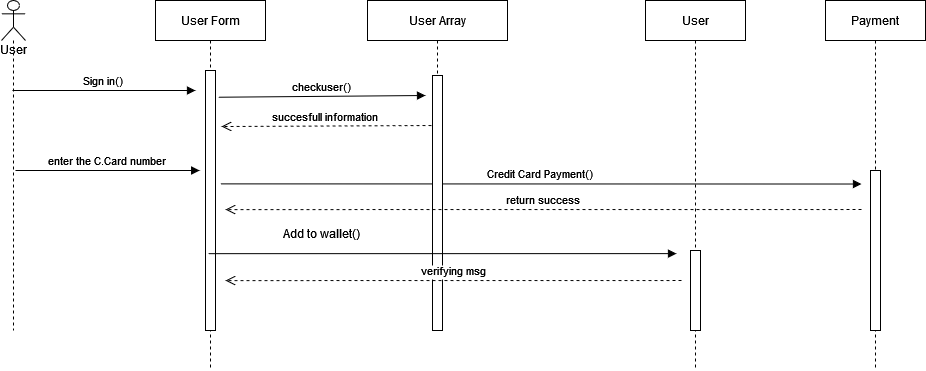

The diagram above was exported from draw.io. Its source (the exported page's mxGraphModel, read from the mxfile embedded in the PNG):
<mxGraphModel dx="481" dy="661" grid="1" gridSize="10" guides="1" tooltips="1" connect="1" arrows="1" fold="1" page="1" pageScale="1" pageWidth="850" pageHeight="1100" math="0" shadow="0">
  <root>
    <mxCell id="0" />
    <mxCell id="1" parent="0" />
    <mxCell id="pq29i3THSJP2443YxgNg-1" value="User Form" style="shape=umlLifeline;perimeter=lifelinePerimeter;container=1;collapsible=0;recursiveResize=0;rounded=0;shadow=0;strokeWidth=1;" vertex="1" parent="1">
      <mxGeometry x="1034" y="870" width="110" height="370" as="geometry" />
    </mxCell>
    <mxCell id="pq29i3THSJP2443YxgNg-2" value="" style="points=[];perimeter=orthogonalPerimeter;rounded=0;shadow=0;strokeWidth=1;" vertex="1" parent="pq29i3THSJP2443YxgNg-1">
      <mxGeometry x="50" y="70" width="10" height="260" as="geometry" />
    </mxCell>
    <mxCell id="pq29i3THSJP2443YxgNg-16" value="Credit Card Payment()" style="verticalAlign=bottom;endArrow=block;shadow=0;strokeWidth=1;entryX=0.36;entryY=0.496;entryDx=0;entryDy=0;entryPerimeter=0;" edge="1" parent="pq29i3THSJP2443YxgNg-1" target="pq29i3THSJP2443YxgNg-30">
      <mxGeometry relative="1" as="geometry">
        <mxPoint x="65.0003448275861" y="183.38" as="sourcePoint" />
        <mxPoint x="882" y="183.43999999999983" as="targetPoint" />
      </mxGeometry>
    </mxCell>
    <mxCell id="L-JW4GJO2IsNkY50usDS-1" value="Sign in()" style="verticalAlign=bottom;endArrow=block;shadow=0;strokeWidth=1;" edge="1" parent="pq29i3THSJP2443YxgNg-1">
      <mxGeometry relative="1" as="geometry">
        <mxPoint x="-143.03846153846166" y="90" as="sourcePoint" />
        <mxPoint x="40" y="90" as="targetPoint" />
      </mxGeometry>
    </mxCell>
    <mxCell id="L-JW4GJO2IsNkY50usDS-2" value="checkuser()" style="verticalAlign=bottom;endArrow=block;shadow=0;strokeWidth=1;exitX=0.9;exitY=0.037;exitDx=0;exitDy=0;exitPerimeter=0;" edge="1" parent="pq29i3THSJP2443YxgNg-1">
      <mxGeometry relative="1" as="geometry">
        <mxPoint x="63.00000000000023" y="96.73000000000002" as="sourcePoint" />
        <mxPoint x="270" y="95" as="targetPoint" />
      </mxGeometry>
    </mxCell>
    <mxCell id="L-JW4GJO2IsNkY50usDS-3" value="succesfull information" style="verticalAlign=bottom;endArrow=open;dashed=1;endSize=8;shadow=0;strokeWidth=1;" edge="1" parent="pq29i3THSJP2443YxgNg-1">
      <mxGeometry relative="1" as="geometry">
        <mxPoint x="65.99999999999977" y="126" as="targetPoint" />
        <mxPoint x="276" y="125" as="sourcePoint" />
      </mxGeometry>
    </mxCell>
    <mxCell id="pq29i3THSJP2443YxgNg-3" value="User Array" style="shape=umlLifeline;perimeter=lifelinePerimeter;container=1;collapsible=0;recursiveResize=0;rounded=0;shadow=0;strokeWidth=1;" vertex="1" parent="1">
      <mxGeometry x="1246" y="870" width="140" height="330" as="geometry" />
    </mxCell>
    <mxCell id="pq29i3THSJP2443YxgNg-4" value="" style="points=[];perimeter=orthogonalPerimeter;rounded=0;shadow=0;strokeWidth=1;" vertex="1" parent="pq29i3THSJP2443YxgNg-3">
      <mxGeometry x="65" y="75" width="10" height="255" as="geometry" />
    </mxCell>
    <mxCell id="pq29i3THSJP2443YxgNg-27" value="" style="verticalAlign=bottom;endArrow=block;shadow=0;strokeWidth=1;entryX=0.26;entryY=0.676;entryDx=0;entryDy=0;entryPerimeter=0;" edge="1" parent="pq29i3THSJP2443YxgNg-3">
      <mxGeometry relative="1" as="geometry">
        <mxPoint x="-158.9964705882353" y="253.16000000000008" as="sourcePoint" />
        <mxPoint x="309" y="253.12000000000012" as="targetPoint" />
      </mxGeometry>
    </mxCell>
    <mxCell id="pq29i3THSJP2443YxgNg-7" value="&lt;div&gt;User&lt;/div&gt;&lt;div&gt;&lt;br&gt;&lt;/div&gt;" style="shape=umlLifeline;participant=umlActor;perimeter=lifelinePerimeter;whiteSpace=wrap;html=1;container=1;collapsible=0;recursiveResize=0;verticalAlign=top;spacingTop=36;outlineConnect=0;" vertex="1" parent="1">
      <mxGeometry x="880" y="870" width="24" height="330" as="geometry" />
    </mxCell>
    <mxCell id="pq29i3THSJP2443YxgNg-8" value="User" style="shape=umlLifeline;perimeter=lifelinePerimeter;container=1;collapsible=0;recursiveResize=0;rounded=0;shadow=0;strokeWidth=1;" vertex="1" parent="1">
      <mxGeometry x="1524" y="870" width="100" height="370" as="geometry" />
    </mxCell>
    <mxCell id="pq29i3THSJP2443YxgNg-9" value="" style="points=[];perimeter=orthogonalPerimeter;rounded=0;shadow=0;strokeWidth=1;" vertex="1" parent="pq29i3THSJP2443YxgNg-8">
      <mxGeometry x="45" y="250" width="10" height="80" as="geometry" />
    </mxCell>
    <mxCell id="pq29i3THSJP2443YxgNg-29" value="verifying msg" style="verticalAlign=bottom;endArrow=open;dashed=1;endSize=8;shadow=0;strokeWidth=1;entryX=0.636;entryY=0.5;entryDx=0;entryDy=0;entryPerimeter=0;" edge="1" parent="1">
      <mxGeometry relative="1" as="geometry">
        <mxPoint x="1103.96" y="1150.08" as="targetPoint" />
        <mxPoint x="1560" y="1150" as="sourcePoint" />
      </mxGeometry>
    </mxCell>
    <mxCell id="pq29i3THSJP2443YxgNg-30" value="Payment" style="shape=umlLifeline;perimeter=lifelinePerimeter;container=1;collapsible=0;recursiveResize=0;rounded=0;shadow=0;strokeWidth=1;" vertex="1" parent="1">
      <mxGeometry x="1704" y="870" width="100" height="370" as="geometry" />
    </mxCell>
    <mxCell id="pq29i3THSJP2443YxgNg-31" value="" style="points=[];perimeter=orthogonalPerimeter;rounded=0;shadow=0;strokeWidth=1;" vertex="1" parent="pq29i3THSJP2443YxgNg-30">
      <mxGeometry x="45" y="170" width="10" height="160" as="geometry" />
    </mxCell>
    <mxCell id="pq29i3THSJP2443YxgNg-17" value="enter the C.Card number" style="verticalAlign=bottom;endArrow=block;shadow=0;strokeWidth=1;entryX=0.4;entryY=0.8;entryDx=0;entryDy=0;entryPerimeter=0;" edge="1" parent="1">
      <mxGeometry relative="1" as="geometry">
        <mxPoint x="894.0003448275861" y="1040" as="sourcePoint" />
        <mxPoint x="1078.19" y="1040" as="targetPoint" />
      </mxGeometry>
    </mxCell>
    <mxCell id="-gsgoLqv6t6JxHL2Xe31-1" value="return success" style="verticalAlign=bottom;endArrow=open;dashed=1;endSize=8;shadow=0;strokeWidth=1;entryX=0.636;entryY=0.5;entryDx=0;entryDy=0;entryPerimeter=0;" edge="1" parent="1">
      <mxGeometry relative="1" as="geometry">
        <mxPoint x="1103.96" y="1079.08" as="targetPoint" />
        <mxPoint x="1740" y="1079" as="sourcePoint" />
      </mxGeometry>
    </mxCell>
    <mxCell id="-gsgoLqv6t6JxHL2Xe31-2" value="Add to wallet()" style="text;whiteSpace=wrap;html=1;" vertex="1" parent="1">
      <mxGeometry x="1160" y="1090" width="150" height="40" as="geometry" />
    </mxCell>
  </root>
</mxGraphModel>